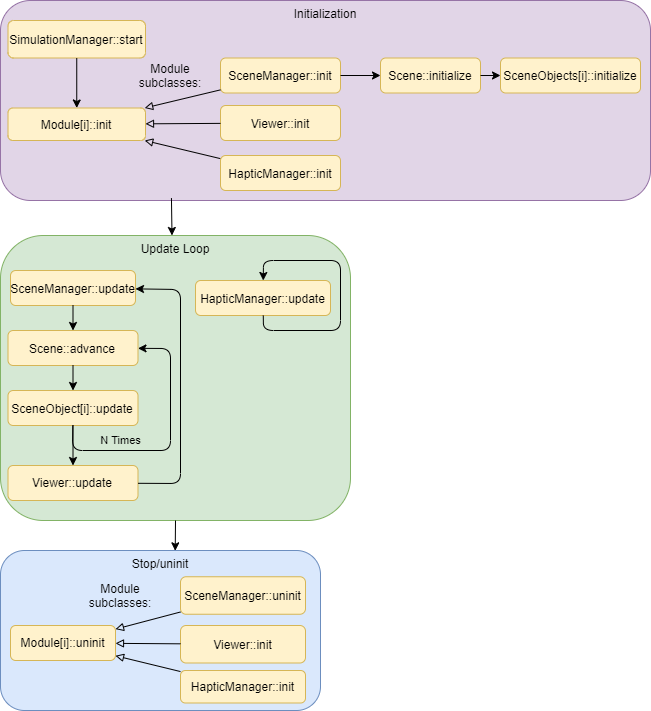

The diagram above was exported from draw.io. Its source (the exported page's mxGraphModel, read from the mxfile embedded in the PNG):
<mxGraphModel dx="2568" dy="914" grid="1" gridSize="10" guides="1" tooltips="1" connect="1" arrows="1" fold="1" page="1" pageScale="1" pageWidth="850" pageHeight="1100" math="0" shadow="0">
  <root>
    <mxCell id="0" />
    <mxCell id="1" parent="0" />
    <mxCell id="2" value="Update Loop" style="rounded=1;whiteSpace=wrap;html=1;verticalAlign=top;fillColor=#d5e8d4;strokeColor=#82b366;" vertex="1" parent="1">
      <mxGeometry x="970" y="575" width="350" height="285" as="geometry" />
    </mxCell>
    <mxCell id="3" value="Initialization" style="rounded=1;whiteSpace=wrap;html=1;verticalAlign=top;fillColor=#e1d5e7;strokeColor=#9673a6;" vertex="1" parent="1">
      <mxGeometry x="970" y="340" width="650" height="200" as="geometry" />
    </mxCell>
    <mxCell id="4" value="Scene::initialize" style="rounded=1;whiteSpace=wrap;html=1;fillColor=#fff2cc;strokeColor=#d6b656;" vertex="1" parent="1">
      <mxGeometry x="1350" y="397.5" width="100" height="35" as="geometry" />
    </mxCell>
    <mxCell id="5" value="SceneObject[i]::update" style="rounded=1;whiteSpace=wrap;html=1;fillColor=#fff2cc;strokeColor=#d6b656;" vertex="1" parent="1">
      <mxGeometry x="977.5" y="730" width="130" height="35" as="geometry" />
    </mxCell>
    <mxCell id="6" value="Scene::advance" style="rounded=1;whiteSpace=wrap;html=1;fillColor=#fff2cc;strokeColor=#d6b656;" vertex="1" parent="1">
      <mxGeometry x="977.5" y="670" width="130" height="35" as="geometry" />
    </mxCell>
    <mxCell id="7" value="" style="endArrow=classic;html=1;" edge="1" source="6" target="5" parent="1">
      <mxGeometry width="50" height="50" relative="1" as="geometry">
        <mxPoint x="1042" y="685" as="sourcePoint" />
        <mxPoint x="1050" y="665" as="targetPoint" />
      </mxGeometry>
    </mxCell>
    <mxCell id="8" value="" style="endArrow=classic;html=1;" edge="1" source="5" target="6" parent="1">
      <mxGeometry width="50" height="50" relative="1" as="geometry">
        <mxPoint x="1030" y="825" as="sourcePoint" />
        <mxPoint x="1210" y="875" as="targetPoint" />
        <Array as="points">
          <mxPoint x="1042" y="790" />
          <mxPoint x="1140" y="790" />
          <mxPoint x="1140" y="688" />
        </Array>
      </mxGeometry>
    </mxCell>
    <mxCell id="9" value="N Times" style="edgeLabel;html=1;align=center;verticalAlign=middle;resizable=0;points=[];labelBackgroundColor=none;" vertex="1" connectable="0" parent="8">
      <mxGeometry x="0.262" y="3" relative="1" as="geometry">
        <mxPoint x="-47" y="29.279999999999998" as="offset" />
      </mxGeometry>
    </mxCell>
    <mxCell id="10" value="" style="endArrow=classic;html=1;" edge="1" source="5" target="11" parent="1">
      <mxGeometry width="50" height="50" relative="1" as="geometry">
        <mxPoint x="1050" y="725" as="sourcePoint" />
        <mxPoint x="1050" y="965" as="targetPoint" />
      </mxGeometry>
    </mxCell>
    <mxCell id="11" value="Viewer::update" style="rounded=1;whiteSpace=wrap;html=1;fillColor=#fff2cc;strokeColor=#d6b656;" vertex="1" parent="1">
      <mxGeometry x="977.5" y="805" width="130" height="35" as="geometry" />
    </mxCell>
    <mxCell id="12" value="SceneManager::update" style="rounded=1;whiteSpace=wrap;html=1;fillColor=#fff2cc;strokeColor=#d6b656;" vertex="1" parent="1">
      <mxGeometry x="980" y="610" width="125" height="35" as="geometry" />
    </mxCell>
    <mxCell id="13" value="" style="endArrow=classic;html=1;" edge="1" source="12" target="6" parent="1">
      <mxGeometry width="50" height="50" relative="1" as="geometry">
        <mxPoint x="1094.375" y="545" as="sourcePoint" />
        <mxPoint x="1125.625" y="565" as="targetPoint" />
      </mxGeometry>
    </mxCell>
    <mxCell id="14" value="" style="endArrow=classic;html=1;" edge="1" source="11" target="12" parent="1">
      <mxGeometry width="50" height="50" relative="1" as="geometry">
        <mxPoint x="1050.5" y="825" as="sourcePoint" />
        <mxPoint x="1330" y="965" as="targetPoint" />
        <Array as="points">
          <mxPoint x="1150" y="823" />
          <mxPoint x="1150" y="629" />
        </Array>
      </mxGeometry>
    </mxCell>
    <mxCell id="15" value="SceneManager::init" style="rounded=1;whiteSpace=wrap;html=1;fillColor=#fff2cc;strokeColor=#d6b656;" vertex="1" parent="1">
      <mxGeometry x="1190" y="397.5" width="120" height="35" as="geometry" />
    </mxCell>
    <mxCell id="16" value="" style="endArrow=classic;html=1;" edge="1" source="15" target="4" parent="1">
      <mxGeometry width="50" height="50" relative="1" as="geometry">
        <mxPoint x="973.8461538461538" y="625" as="sourcePoint" />
        <mxPoint x="971.1538461538462" y="695" as="targetPoint" />
      </mxGeometry>
    </mxCell>
    <mxCell id="17" value="Viewer::init" style="rounded=1;whiteSpace=wrap;html=1;fillColor=#fff2cc;strokeColor=#d6b656;" vertex="1" parent="1">
      <mxGeometry x="1190" y="445" width="120" height="35" as="geometry" />
    </mxCell>
    <mxCell id="18" value="SimulationManager::start" style="rounded=1;whiteSpace=wrap;html=1;fillColor=#fff2cc;strokeColor=#d6b656;" vertex="1" parent="1">
      <mxGeometry x="977.5" y="360" width="137.5" height="37.5" as="geometry" />
    </mxCell>
    <mxCell id="19" value="" style="endArrow=classic;html=1;" edge="1" source="18" target="20" parent="1">
      <mxGeometry width="50" height="50" relative="1" as="geometry">
        <mxPoint x="1037.1875" y="457.5" as="sourcePoint" />
        <mxPoint x="999.0625" y="517.5" as="targetPoint" />
      </mxGeometry>
    </mxCell>
    <mxCell id="20" value="Module[i]::init" style="rounded=1;whiteSpace=wrap;html=1;fillColor=#fff2cc;strokeColor=#d6b656;" vertex="1" parent="1">
      <mxGeometry x="977.5" y="447.5" width="137.5" height="32.5" as="geometry" />
    </mxCell>
    <mxCell id="21" value="" style="endArrow=none;html=1;endFill=0;startArrow=block;startFill=0;" edge="1" source="20" target="15" parent="1">
      <mxGeometry width="50" height="50" relative="1" as="geometry">
        <mxPoint x="1056.25" y="407.5" as="sourcePoint" />
        <mxPoint x="1270" y="427.5" as="targetPoint" />
      </mxGeometry>
    </mxCell>
    <mxCell id="22" value="" style="endArrow=none;html=1;endFill=0;startArrow=block;startFill=0;" edge="1" source="20" target="17" parent="1">
      <mxGeometry width="50" height="50" relative="1" as="geometry">
        <mxPoint x="1125" y="479.37763713080176" as="sourcePoint" />
        <mxPoint x="1290" y="459.8839662447258" as="targetPoint" />
      </mxGeometry>
    </mxCell>
    <mxCell id="23" value="" style="endArrow=none;html=1;endFill=0;startArrow=block;startFill=0;" edge="1" source="20" target="24" parent="1">
      <mxGeometry width="50" height="50" relative="1" as="geometry">
        <mxPoint x="1125" y="496.78270042194094" as="sourcePoint" />
        <mxPoint x="1280" y="597.5" as="targetPoint" />
      </mxGeometry>
    </mxCell>
    <mxCell id="24" value="HapticManager::init" style="rounded=1;whiteSpace=wrap;html=1;fillColor=#fff2cc;strokeColor=#d6b656;" vertex="1" parent="1">
      <mxGeometry x="1190" y="495" width="120" height="35" as="geometry" />
    </mxCell>
    <mxCell id="25" value="Module subclasses:" style="text;html=1;strokeColor=none;fillColor=none;align=center;verticalAlign=middle;whiteSpace=wrap;rounded=0;" vertex="1" parent="1">
      <mxGeometry x="1100" y="385" width="80" height="60" as="geometry" />
    </mxCell>
    <mxCell id="26" value="Stop/uninit" style="rounded=1;whiteSpace=wrap;html=1;verticalAlign=top;fillColor=#dae8fc;strokeColor=#6c8ebf;" vertex="1" parent="1">
      <mxGeometry x="970" y="890" width="320" height="160" as="geometry" />
    </mxCell>
    <mxCell id="27" value="SceneManager::uninit" style="rounded=1;whiteSpace=wrap;html=1;fillColor=#fff2cc;strokeColor=#d6b656;" vertex="1" parent="1">
      <mxGeometry x="1150" y="916.25" width="125" height="37.5" as="geometry" />
    </mxCell>
    <mxCell id="28" value="Viewer::init" style="rounded=1;whiteSpace=wrap;html=1;fillColor=#fff2cc;strokeColor=#d6b656;" vertex="1" parent="1">
      <mxGeometry x="1150" y="965" width="125" height="37.5" as="geometry" />
    </mxCell>
    <mxCell id="29" value="Module[i]::uninit" style="rounded=1;whiteSpace=wrap;html=1;fillColor=#fff2cc;strokeColor=#d6b656;" vertex="1" parent="1">
      <mxGeometry x="980" y="965" width="105" height="35" as="geometry" />
    </mxCell>
    <mxCell id="30" value="" style="endArrow=none;html=1;endFill=0;startArrow=block;startFill=0;" edge="1" source="29" target="27" parent="1">
      <mxGeometry width="50" height="50" relative="1" as="geometry">
        <mxPoint x="1026.25" y="925" as="sourcePoint" />
        <mxPoint x="1240" y="945" as="targetPoint" />
      </mxGeometry>
    </mxCell>
    <mxCell id="31" value="" style="endArrow=none;html=1;endFill=0;startArrow=block;startFill=0;" edge="1" source="29" target="28" parent="1">
      <mxGeometry width="50" height="50" relative="1" as="geometry">
        <mxPoint x="1095" y="996.8776371308018" as="sourcePoint" />
        <mxPoint x="1260" y="977.3839662447258" as="targetPoint" />
      </mxGeometry>
    </mxCell>
    <mxCell id="32" value="" style="endArrow=none;html=1;endFill=0;startArrow=block;startFill=0;" edge="1" source="29" target="33" parent="1">
      <mxGeometry width="50" height="50" relative="1" as="geometry">
        <mxPoint x="1095" y="1014.282700421941" as="sourcePoint" />
        <mxPoint x="1250" y="1115" as="targetPoint" />
      </mxGeometry>
    </mxCell>
    <mxCell id="33" value="HapticManager::init" style="rounded=1;whiteSpace=wrap;html=1;fillColor=#fff2cc;strokeColor=#d6b656;" vertex="1" parent="1">
      <mxGeometry x="1150" y="1010" width="125" height="32.5" as="geometry" />
    </mxCell>
    <mxCell id="34" value="Module subclasses:" style="text;html=1;strokeColor=none;fillColor=none;align=center;verticalAlign=middle;whiteSpace=wrap;rounded=0;" vertex="1" parent="1">
      <mxGeometry x="1050" y="905" width="80" height="60" as="geometry" />
    </mxCell>
    <mxCell id="35" value="SceneObjects[i]::initialize" style="rounded=1;whiteSpace=wrap;html=1;fillColor=#fff2cc;strokeColor=#d6b656;" vertex="1" parent="1">
      <mxGeometry x="1470" y="397.5" width="140" height="35" as="geometry" />
    </mxCell>
    <mxCell id="36" value="" style="endArrow=classic;html=1;" edge="1" source="4" target="35" parent="1">
      <mxGeometry width="50" height="50" relative="1" as="geometry">
        <mxPoint x="1384.9999999999995" y="415" as="sourcePoint" />
        <mxPoint x="1419.9999999999995" y="415" as="targetPoint" />
      </mxGeometry>
    </mxCell>
    <mxCell id="37" value="" style="endArrow=classic;html=1;exitX=0.263;exitY=0.988;exitDx=0;exitDy=0;exitPerimeter=0;entryX=0.49;entryY=0;entryDx=0;entryDy=0;entryPerimeter=0;" edge="1" source="3" target="2" parent="1">
      <mxGeometry width="50" height="50" relative="1" as="geometry">
        <mxPoint x="1080" y="538" as="sourcePoint" />
        <mxPoint x="1140" y="575" as="targetPoint" />
      </mxGeometry>
    </mxCell>
    <mxCell id="38" value="" style="endArrow=classic;html=1;entryX=0.546;entryY=0.002;entryDx=0;entryDy=0;exitX=0.5;exitY=1;exitDx=0;exitDy=0;entryPerimeter=0;" edge="1" source="2" target="26" parent="1">
      <mxGeometry width="50" height="50" relative="1" as="geometry">
        <mxPoint x="1052" y="1035" as="sourcePoint" />
        <mxPoint x="1067.8799999999997" y="608.0799999999999" as="targetPoint" />
      </mxGeometry>
    </mxCell>
    <mxCell id="39" value="HapticManager::update" style="rounded=1;whiteSpace=wrap;html=1;fillColor=#fff2cc;strokeColor=#d6b656;" vertex="1" parent="1">
      <mxGeometry x="1165" y="620" width="135" height="35" as="geometry" />
    </mxCell>
    <mxCell id="40" value="" style="endArrow=classic;html=1;" edge="1" source="39" target="39" parent="1">
      <mxGeometry width="50" height="50" relative="1" as="geometry">
        <mxPoint x="1117.5" y="832.8023255813955" as="sourcePoint" />
        <mxPoint x="1115" y="638.3720930232557" as="targetPoint" />
        <Array as="points">
          <mxPoint x="1233" y="670" />
          <mxPoint x="1310" y="670" />
          <mxPoint x="1310" y="600" />
          <mxPoint x="1233" y="600" />
        </Array>
      </mxGeometry>
    </mxCell>
  </root>
</mxGraphModel>